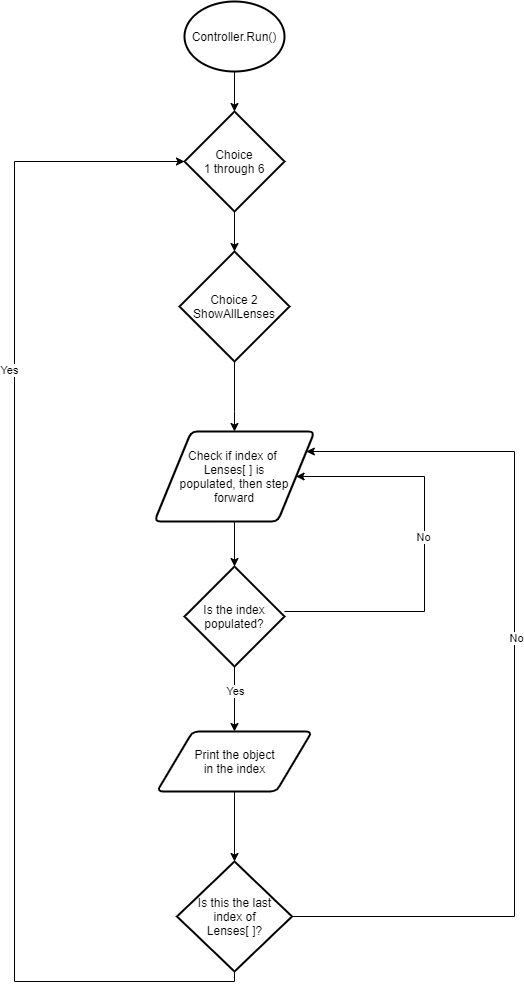

The diagram above was exported from draw.io. Its source (the exported page's mxGraphModel, read from the mxfile embedded in the PNG):
<mxGraphModel dx="1089" dy="973" grid="1" gridSize="10" guides="1" tooltips="1" connect="1" arrows="1" fold="1" page="1" pageScale="1" pageWidth="827" pageHeight="1169" math="0" shadow="0">
  <root>
    <mxCell id="WIyWlLk6GJQsqaUBKTNV-0" />
    <mxCell id="WIyWlLk6GJQsqaUBKTNV-1" parent="WIyWlLk6GJQsqaUBKTNV-0" />
    <mxCell id="8F48CLuIyShoWwWSFZHL-2" style="edgeStyle=orthogonalEdgeStyle;rounded=0;orthogonalLoop=1;jettySize=auto;html=1;entryX=0.5;entryY=0;entryDx=0;entryDy=0;entryPerimeter=0;" edge="1" parent="WIyWlLk6GJQsqaUBKTNV-1" target="8F48CLuIyShoWwWSFZHL-0">
      <mxGeometry relative="1" as="geometry">
        <mxPoint x="390" y="70" as="sourcePoint" />
      </mxGeometry>
    </mxCell>
    <mxCell id="8F48CLuIyShoWwWSFZHL-3" style="edgeStyle=orthogonalEdgeStyle;rounded=0;orthogonalLoop=1;jettySize=auto;html=1;entryX=0.5;entryY=0;entryDx=0;entryDy=0;entryPerimeter=0;" edge="1" parent="WIyWlLk6GJQsqaUBKTNV-1" source="8F48CLuIyShoWwWSFZHL-0" target="8F48CLuIyShoWwWSFZHL-4">
      <mxGeometry relative="1" as="geometry">
        <mxPoint x="390" y="320" as="targetPoint" />
      </mxGeometry>
    </mxCell>
    <mxCell id="8F48CLuIyShoWwWSFZHL-0" value="Choice&lt;br&gt;1 through 6" style="strokeWidth=2;html=1;shape=mxgraph.flowchart.decision;whiteSpace=wrap;" vertex="1" parent="WIyWlLk6GJQsqaUBKTNV-1">
      <mxGeometry x="340" y="130" width="100" height="100" as="geometry" />
    </mxCell>
    <mxCell id="8F48CLuIyShoWwWSFZHL-6" style="edgeStyle=orthogonalEdgeStyle;rounded=0;orthogonalLoop=1;jettySize=auto;html=1;entryX=0.5;entryY=0;entryDx=0;entryDy=0;" edge="1" parent="WIyWlLk6GJQsqaUBKTNV-1" source="8F48CLuIyShoWwWSFZHL-4" target="8F48CLuIyShoWwWSFZHL-17">
      <mxGeometry relative="1" as="geometry">
        <mxPoint x="390" y="450" as="targetPoint" />
        <Array as="points">
          <mxPoint x="390" y="430" />
          <mxPoint x="390" y="430" />
        </Array>
      </mxGeometry>
    </mxCell>
    <mxCell id="8F48CLuIyShoWwWSFZHL-4" value="Choice 2&lt;br&gt;ShowAllLenses" style="strokeWidth=2;html=1;shape=mxgraph.flowchart.decision;whiteSpace=wrap;" vertex="1" parent="WIyWlLk6GJQsqaUBKTNV-1">
      <mxGeometry x="335" y="270" width="110" height="110" as="geometry" />
    </mxCell>
    <mxCell id="8F48CLuIyShoWwWSFZHL-7" value="Controller.Run()" style="strokeWidth=2;html=1;shape=mxgraph.flowchart.start_2;whiteSpace=wrap;" vertex="1" parent="WIyWlLk6GJQsqaUBKTNV-1">
      <mxGeometry x="340" y="20" width="100" height="70" as="geometry" />
    </mxCell>
    <mxCell id="8F48CLuIyShoWwWSFZHL-12" style="edgeStyle=orthogonalEdgeStyle;rounded=0;orthogonalLoop=1;jettySize=auto;html=1;entryX=0.5;entryY=0;entryDx=0;entryDy=0;exitX=0.5;exitY=1;exitDx=0;exitDy=0;entryPerimeter=0;" edge="1" parent="WIyWlLk6GJQsqaUBKTNV-1" source="8F48CLuIyShoWwWSFZHL-17" target="8F48CLuIyShoWwWSFZHL-18">
      <mxGeometry relative="1" as="geometry">
        <mxPoint x="390" y="640" as="targetPoint" />
        <mxPoint x="390" y="570" as="sourcePoint" />
      </mxGeometry>
    </mxCell>
    <mxCell id="8F48CLuIyShoWwWSFZHL-17" value="Check if index of&amp;nbsp;&lt;br&gt;Lenses[ ] is&lt;br&gt;populated, then step&lt;br&gt;forward" style="shape=parallelogram;html=1;strokeWidth=2;perimeter=parallelogramPerimeter;whiteSpace=wrap;rounded=1;arcSize=12;size=0.23;" vertex="1" parent="WIyWlLk6GJQsqaUBKTNV-1">
      <mxGeometry x="310" y="450" width="160" height="90" as="geometry" />
    </mxCell>
    <mxCell id="8F48CLuIyShoWwWSFZHL-19" style="edgeStyle=orthogonalEdgeStyle;rounded=0;orthogonalLoop=1;jettySize=auto;html=1;entryX=1;entryY=0.5;entryDx=0;entryDy=0;" edge="1" parent="WIyWlLk6GJQsqaUBKTNV-1" source="8F48CLuIyShoWwWSFZHL-18" target="8F48CLuIyShoWwWSFZHL-17">
      <mxGeometry relative="1" as="geometry">
        <mxPoint x="470" y="520" as="targetPoint" />
        <Array as="points">
          <mxPoint x="580" y="630" />
          <mxPoint x="580" y="495" />
        </Array>
      </mxGeometry>
    </mxCell>
    <mxCell id="8F48CLuIyShoWwWSFZHL-20" value="No" style="edgeLabel;html=1;align=center;verticalAlign=middle;resizable=0;points=[];" vertex="1" connectable="0" parent="8F48CLuIyShoWwWSFZHL-19">
      <mxGeometry x="-0.3144" y="3" relative="1" as="geometry">
        <mxPoint y="-72" as="offset" />
      </mxGeometry>
    </mxCell>
    <mxCell id="8F48CLuIyShoWwWSFZHL-21" style="edgeStyle=orthogonalEdgeStyle;rounded=0;orthogonalLoop=1;jettySize=auto;html=1;entryX=0.5;entryY=0;entryDx=0;entryDy=0;" edge="1" parent="WIyWlLk6GJQsqaUBKTNV-1" source="8F48CLuIyShoWwWSFZHL-18" target="8F48CLuIyShoWwWSFZHL-28">
      <mxGeometry relative="1" as="geometry">
        <mxPoint x="385" y="760" as="targetPoint" />
      </mxGeometry>
    </mxCell>
    <mxCell id="8F48CLuIyShoWwWSFZHL-22" value="Yes" style="edgeLabel;html=1;align=center;verticalAlign=middle;resizable=0;points=[];" vertex="1" connectable="0" parent="8F48CLuIyShoWwWSFZHL-21">
      <mxGeometry x="-0.2603" y="3" relative="1" as="geometry">
        <mxPoint x="-3" as="offset" />
      </mxGeometry>
    </mxCell>
    <mxCell id="8F48CLuIyShoWwWSFZHL-18" value="Is the index populated?" style="strokeWidth=2;html=1;shape=mxgraph.flowchart.decision;whiteSpace=wrap;" vertex="1" parent="WIyWlLk6GJQsqaUBKTNV-1">
      <mxGeometry x="340" y="585" width="100" height="100" as="geometry" />
    </mxCell>
    <mxCell id="8F48CLuIyShoWwWSFZHL-24" style="edgeStyle=orthogonalEdgeStyle;rounded=0;orthogonalLoop=1;jettySize=auto;html=1;" edge="1" parent="WIyWlLk6GJQsqaUBKTNV-1" source="8F48CLuIyShoWwWSFZHL-23" target="8F48CLuIyShoWwWSFZHL-17">
      <mxGeometry relative="1" as="geometry">
        <mxPoint x="660" y="470" as="targetPoint" />
        <Array as="points">
          <mxPoint x="670" y="935" />
          <mxPoint x="670" y="470" />
        </Array>
      </mxGeometry>
    </mxCell>
    <mxCell id="8F48CLuIyShoWwWSFZHL-25" value="No" style="edgeLabel;html=1;align=center;verticalAlign=middle;resizable=0;points=[];" vertex="1" connectable="0" parent="8F48CLuIyShoWwWSFZHL-24">
      <mxGeometry x="-0.2609" y="-1" relative="1" as="geometry">
        <mxPoint y="-170.5" as="offset" />
      </mxGeometry>
    </mxCell>
    <mxCell id="8F48CLuIyShoWwWSFZHL-26" style="edgeStyle=orthogonalEdgeStyle;rounded=0;orthogonalLoop=1;jettySize=auto;html=1;exitX=0.5;exitY=1;exitDx=0;exitDy=0;exitPerimeter=0;entryX=0;entryY=0.5;entryDx=0;entryDy=0;entryPerimeter=0;" edge="1" parent="WIyWlLk6GJQsqaUBKTNV-1" source="8F48CLuIyShoWwWSFZHL-23" target="8F48CLuIyShoWwWSFZHL-0">
      <mxGeometry relative="1" as="geometry">
        <mxPoint x="170" y="710" as="targetPoint" />
        <Array as="points">
          <mxPoint x="390" y="1000" />
          <mxPoint x="170" y="1000" />
          <mxPoint x="170" y="180" />
        </Array>
      </mxGeometry>
    </mxCell>
    <mxCell id="8F48CLuIyShoWwWSFZHL-27" value="Yes" style="edgeLabel;html=1;align=center;verticalAlign=middle;resizable=0;points=[];" vertex="1" connectable="0" parent="8F48CLuIyShoWwWSFZHL-26">
      <mxGeometry x="0.7077" relative="1" as="geometry">
        <mxPoint x="-6" y="200" as="offset" />
      </mxGeometry>
    </mxCell>
    <mxCell id="8F48CLuIyShoWwWSFZHL-23" value="Is this the last&lt;br&gt;index of&lt;br&gt;Lenses[ ]?" style="strokeWidth=2;html=1;shape=mxgraph.flowchart.decision;whiteSpace=wrap;" vertex="1" parent="WIyWlLk6GJQsqaUBKTNV-1">
      <mxGeometry x="332.5" y="880" width="115" height="110" as="geometry" />
    </mxCell>
    <mxCell id="8F48CLuIyShoWwWSFZHL-29" style="edgeStyle=orthogonalEdgeStyle;rounded=0;orthogonalLoop=1;jettySize=auto;html=1;entryX=0.5;entryY=0;entryDx=0;entryDy=0;entryPerimeter=0;" edge="1" parent="WIyWlLk6GJQsqaUBKTNV-1" source="8F48CLuIyShoWwWSFZHL-28" target="8F48CLuIyShoWwWSFZHL-23">
      <mxGeometry relative="1" as="geometry" />
    </mxCell>
    <mxCell id="8F48CLuIyShoWwWSFZHL-28" value="Print the object&lt;br&gt;in the index" style="shape=parallelogram;html=1;strokeWidth=2;perimeter=parallelogramPerimeter;whiteSpace=wrap;rounded=1;arcSize=12;size=0.23;" vertex="1" parent="WIyWlLk6GJQsqaUBKTNV-1">
      <mxGeometry x="312.5" y="750" width="155" height="60" as="geometry" />
    </mxCell>
  </root>
</mxGraphModel>